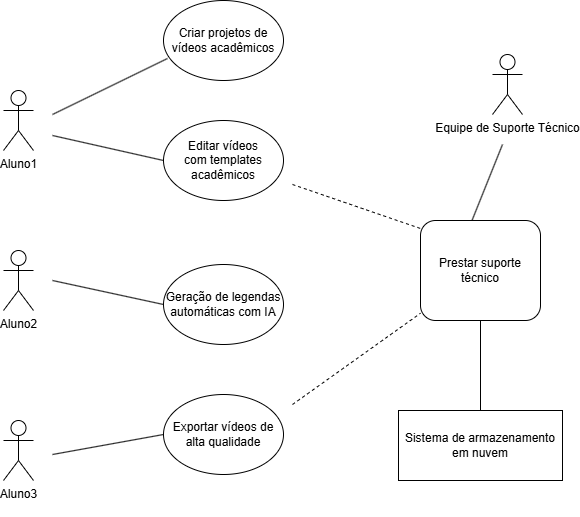

The diagram above was exported from draw.io. Its source (the exported page's mxGraphModel, read from the mxfile embedded in the PNG):
<mxGraphModel dx="2066" dy="783" grid="1" gridSize="10" guides="1" tooltips="1" connect="1" arrows="1" fold="1" page="1" pageScale="1" pageWidth="827" pageHeight="1169" math="0" shadow="0">
  <root>
    <mxCell id="0" />
    <mxCell id="1" parent="0" />
    <mxCell id="0rH085nnZ8Y3QKNN2P91-1" value="Aluno1" style="shape=umlActor;verticalLabelPosition=bottom;verticalAlign=top;html=1;outlineConnect=0;" parent="1" vertex="1">
      <mxGeometry x="180" y="320" width="30" height="60" as="geometry" />
    </mxCell>
    <mxCell id="0rH085nnZ8Y3QKNN2P91-2" value="Aluno2" style="shape=umlActor;verticalLabelPosition=bottom;verticalAlign=top;html=1;outlineConnect=0;" parent="1" vertex="1">
      <mxGeometry x="180" y="480" width="30" height="60" as="geometry" />
    </mxCell>
    <mxCell id="0rH085nnZ8Y3QKNN2P91-3" value="Aluno3&lt;div&gt;&lt;br&gt;&lt;/div&gt;" style="shape=umlActor;verticalLabelPosition=bottom;verticalAlign=top;html=1;outlineConnect=0;" parent="1" vertex="1">
      <mxGeometry x="180" y="650" width="30" height="60" as="geometry" />
    </mxCell>
    <mxCell id="0rH085nnZ8Y3QKNN2P91-5" value="Criar projetos de&lt;div&gt;vídeos acadêmicos&lt;/div&gt;" style="ellipse;whiteSpace=wrap;html=1;" parent="1" vertex="1">
      <mxGeometry x="340" y="230" width="120" height="80" as="geometry" />
    </mxCell>
    <mxCell id="0rH085nnZ8Y3QKNN2P91-6" value="Editar vídeos&lt;div&gt;com templates&lt;/div&gt;&lt;div&gt;acadêmicos&lt;/div&gt;" style="ellipse;whiteSpace=wrap;html=1;" parent="1" vertex="1">
      <mxGeometry x="340" y="350" width="120" height="80" as="geometry" />
    </mxCell>
    <mxCell id="0rH085nnZ8Y3QKNN2P91-7" value="Exportar vídeos de alta qualidade" style="ellipse;whiteSpace=wrap;html=1;" parent="1" vertex="1">
      <mxGeometry x="340" y="624" width="120" height="80" as="geometry" />
    </mxCell>
    <mxCell id="0rH085nnZ8Y3QKNN2P91-9" value="Geração de legendas automáticas com IA" style="ellipse;whiteSpace=wrap;html=1;" parent="1" vertex="1">
      <mxGeometry x="340" y="494" width="120" height="80" as="geometry" />
    </mxCell>
    <mxCell id="0rH085nnZ8Y3QKNN2P91-10" value="Equipe de Suporte Técnico" style="shape=umlActor;verticalLabelPosition=bottom;verticalAlign=top;html=1;outlineConnect=0;" parent="1" vertex="1">
      <mxGeometry x="669" y="284" width="30" height="60" as="geometry" />
    </mxCell>
    <mxCell id="0rH085nnZ8Y3QKNN2P91-11" value="Prestar suporte técnico" style="rounded=1;whiteSpace=wrap;html=1;" parent="1" vertex="1">
      <mxGeometry x="597" y="450" width="120" height="100" as="geometry" />
    </mxCell>
    <mxCell id="0rH085nnZ8Y3QKNN2P91-13" value="Sistema de armazenamento em nuvem" style="rounded=0;whiteSpace=wrap;html=1;" parent="1" vertex="1">
      <mxGeometry x="575" y="640" width="164" height="70" as="geometry" />
    </mxCell>
    <mxCell id="LKn2-4FjXG7A-MubSk4R-3" value="" style="endArrow=none;html=1;rounded=0;" edge="1" parent="1">
      <mxGeometry width="50" height="50" relative="1" as="geometry">
        <mxPoint x="648.5" y="450" as="sourcePoint" />
        <mxPoint x="679" y="374" as="targetPoint" />
      </mxGeometry>
    </mxCell>
    <mxCell id="LKn2-4FjXG7A-MubSk4R-6" value="" style="endArrow=none;html=1;rounded=0;entryX=0.5;entryY=1;entryDx=0;entryDy=0;exitX=0.5;exitY=0;exitDx=0;exitDy=0;" edge="1" parent="1" source="0rH085nnZ8Y3QKNN2P91-13" target="0rH085nnZ8Y3QKNN2P91-11">
      <mxGeometry width="50" height="50" relative="1" as="geometry">
        <mxPoint x="659" y="624" as="sourcePoint" />
        <mxPoint x="689" y="584" as="targetPoint" />
      </mxGeometry>
    </mxCell>
    <mxCell id="LKn2-4FjXG7A-MubSk4R-9" value="" style="endArrow=none;html=1;rounded=0;entryX=0.033;entryY=0.725;entryDx=0;entryDy=0;entryPerimeter=0;" edge="1" parent="1" target="0rH085nnZ8Y3QKNN2P91-5">
      <mxGeometry width="50" height="50" relative="1" as="geometry">
        <mxPoint x="229" y="344" as="sourcePoint" />
        <mxPoint x="279" y="294" as="targetPoint" />
      </mxGeometry>
    </mxCell>
    <mxCell id="LKn2-4FjXG7A-MubSk4R-10" value="" style="endArrow=none;html=1;rounded=0;entryX=0;entryY=0.5;entryDx=0;entryDy=0;" edge="1" parent="1" target="0rH085nnZ8Y3QKNN2P91-6">
      <mxGeometry width="50" height="50" relative="1" as="geometry">
        <mxPoint x="229" y="365" as="sourcePoint" />
        <mxPoint x="319" y="415" as="targetPoint" />
      </mxGeometry>
    </mxCell>
    <mxCell id="LKn2-4FjXG7A-MubSk4R-11" value="" style="endArrow=none;html=1;rounded=0;entryX=0;entryY=0.5;entryDx=0;entryDy=0;" edge="1" parent="1" target="0rH085nnZ8Y3QKNN2P91-9">
      <mxGeometry width="50" height="50" relative="1" as="geometry">
        <mxPoint x="229" y="510" as="sourcePoint" />
        <mxPoint x="340" y="509.5" as="targetPoint" />
      </mxGeometry>
    </mxCell>
    <mxCell id="LKn2-4FjXG7A-MubSk4R-12" value="" style="endArrow=none;html=1;rounded=0;entryX=0;entryY=0.5;entryDx=0;entryDy=0;" edge="1" parent="1" target="0rH085nnZ8Y3QKNN2P91-7">
      <mxGeometry width="50" height="50" relative="1" as="geometry">
        <mxPoint x="229" y="684" as="sourcePoint" />
        <mxPoint x="269" y="639" as="targetPoint" />
      </mxGeometry>
    </mxCell>
    <mxCell id="LKn2-4FjXG7A-MubSk4R-17" value="" style="endArrow=none;dashed=1;html=1;rounded=0;" edge="1" parent="1" target="0rH085nnZ8Y3QKNN2P91-11">
      <mxGeometry width="50" height="50" relative="1" as="geometry">
        <mxPoint x="469" y="634" as="sourcePoint" />
        <mxPoint x="510" y="584" as="targetPoint" />
      </mxGeometry>
    </mxCell>
    <mxCell id="LKn2-4FjXG7A-MubSk4R-18" value="" style="endArrow=none;dashed=1;html=1;rounded=0;entryX=0;entryY=0.08;entryDx=0;entryDy=0;entryPerimeter=0;" edge="1" parent="1" target="0rH085nnZ8Y3QKNN2P91-11">
      <mxGeometry width="50" height="50" relative="1" as="geometry">
        <mxPoint x="469" y="414" as="sourcePoint" />
        <mxPoint x="550" y="444" as="targetPoint" />
      </mxGeometry>
    </mxCell>
  </root>
</mxGraphModel>